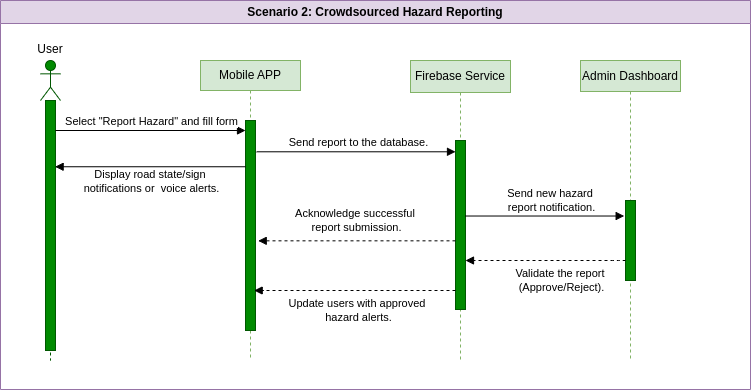

The diagram above was exported from draw.io. Its source (the exported page's mxGraphModel, read from the mxfile embedded in the PNG):
<mxGraphModel dx="532" dy="422" grid="0" gridSize="10" guides="1" tooltips="1" connect="1" arrows="1" fold="1" page="1" pageScale="1" pageWidth="980" pageHeight="1390" background="#ffffff" math="0" shadow="0">
  <root>
    <mxCell id="0" />
    <mxCell id="1" parent="0" />
    <mxCell id="4" value="Scenario 2: Crowdsourced Hazard Reporting" style="swimlane;whiteSpace=wrap;html=1;fillColor=#e1d5e7;strokeColor=#9673a6;" parent="1" vertex="1">
      <mxGeometry x="80" y="10" width="750" height="389" as="geometry" />
    </mxCell>
    <mxCell id="5" value="Mobile APP" style="shape=umlLifeline;perimeter=lifelinePerimeter;whiteSpace=wrap;html=1;container=1;dropTarget=0;collapsible=0;recursiveResize=0;outlineConnect=0;portConstraint=eastwest;newEdgeStyle={&quot;edgeStyle&quot;:&quot;elbowEdgeStyle&quot;,&quot;elbow&quot;:&quot;vertical&quot;,&quot;curved&quot;:0,&quot;rounded&quot;:0};size=30;fillColor=#d5e8d4;strokeColor=#82b366;" parent="4" vertex="1">
      <mxGeometry x="200" y="60" width="100" height="300" as="geometry" />
    </mxCell>
    <mxCell id="6" value="" style="html=1;points=[[0,0,0,0,5],[0,1,0,0,-5],[1,0,0,0,5],[1,1,0,0,-5]];perimeter=orthogonalPerimeter;outlineConnect=0;targetShapes=umlLifeline;portConstraint=eastwest;newEdgeStyle={&quot;curved&quot;:0,&quot;rounded&quot;:0};fillColor=#008a00;fontColor=#ffffff;strokeColor=#005700;" parent="5" vertex="1">
      <mxGeometry x="45" y="60" width="10" height="210" as="geometry" />
    </mxCell>
    <mxCell id="9" value="Firebase Service" style="shape=umlLifeline;perimeter=lifelinePerimeter;whiteSpace=wrap;html=1;container=1;dropTarget=0;collapsible=0;recursiveResize=0;outlineConnect=0;portConstraint=eastwest;newEdgeStyle={&quot;edgeStyle&quot;:&quot;elbowEdgeStyle&quot;,&quot;elbow&quot;:&quot;vertical&quot;,&quot;curved&quot;:0,&quot;rounded&quot;:0};size=32;fillColor=#d5e8d4;strokeColor=#82b366;" parent="4" vertex="1">
      <mxGeometry x="410" y="60" width="100" height="300" as="geometry" />
    </mxCell>
    <mxCell id="10" value="" style="html=1;points=[[0,0,0,0,5],[0,1,0,0,-5],[1,0,0,0,5],[1,1,0,0,-5]];perimeter=orthogonalPerimeter;outlineConnect=0;targetShapes=umlLifeline;portConstraint=eastwest;newEdgeStyle={&quot;curved&quot;:0,&quot;rounded&quot;:0};fillColor=#008a00;fontColor=#ffffff;strokeColor=#005700;" parent="9" vertex="1">
      <mxGeometry x="45" y="80" width="10" height="169" as="geometry" />
    </mxCell>
    <mxCell id="11" value="" style="shape=umlLifeline;perimeter=lifelinePerimeter;whiteSpace=wrap;html=1;container=1;dropTarget=0;collapsible=0;recursiveResize=0;outlineConnect=0;portConstraint=eastwest;newEdgeStyle={&quot;curved&quot;:0,&quot;rounded&quot;:0};participant=umlActor;fillColor=#008a00;fontColor=#ffffff;strokeColor=#005700;" parent="4" vertex="1">
      <mxGeometry x="40" y="60" width="20" height="300" as="geometry" />
    </mxCell>
    <mxCell id="12" value="" style="html=1;points=[[0,0,0,0,5],[0,1,0,0,-5],[1,0,0,0,5],[1,1,0,0,-5]];perimeter=orthogonalPerimeter;outlineConnect=0;targetShapes=umlLifeline;portConstraint=eastwest;newEdgeStyle={&quot;curved&quot;:0,&quot;rounded&quot;:0};fillColor=#008a00;fontColor=#ffffff;strokeColor=#005700;" parent="11" vertex="1">
      <mxGeometry x="5" y="40" width="10" height="250" as="geometry" />
    </mxCell>
    <mxCell id="13" value="" style="html=1;verticalAlign=bottom;labelBackgroundColor=none;endArrow=block;endFill=1;" parent="4" edge="1">
      <mxGeometry width="160" relative="1" as="geometry">
        <mxPoint x="55" y="130" as="sourcePoint" />
        <mxPoint x="245" y="130" as="targetPoint" />
      </mxGeometry>
    </mxCell>
    <mxCell id="14" value=" Select &quot;Report Hazard&quot; and fill form" style="edgeLabel;html=1;align=center;verticalAlign=middle;resizable=0;points=[];" parent="13" vertex="1" connectable="0">
      <mxGeometry x="0.1641" y="2" relative="1" as="geometry">
        <mxPoint x="-16" y="-8" as="offset" />
      </mxGeometry>
    </mxCell>
    <mxCell id="17" value="" style="html=1;verticalAlign=bottom;labelBackgroundColor=none;endArrow=block;endFill=1;exitX=1.117;exitY=0.149;exitDx=0;exitDy=0;exitPerimeter=0;" parent="4" source="6" target="10" edge="1">
      <mxGeometry width="160" relative="1" as="geometry">
        <mxPoint x="260" y="170" as="sourcePoint" />
        <mxPoint x="450.30999999999995" y="170" as="targetPoint" />
      </mxGeometry>
    </mxCell>
    <mxCell id="18" value="Send report to the database." style="edgeLabel;html=1;align=center;verticalAlign=middle;resizable=0;points=[];" parent="17" vertex="1" connectable="0">
      <mxGeometry x="0.1641" y="2" relative="1" as="geometry">
        <mxPoint x="-15" y="-8" as="offset" />
      </mxGeometry>
    </mxCell>
    <mxCell id="19" value="Acknowledge successful&amp;nbsp;&lt;div&gt;report submission.&lt;/div&gt;" style="edgeLabel;html=1;align=center;verticalAlign=middle;resizable=0;points=[];" parent="17" vertex="1" connectable="0">
      <mxGeometry x="0.1641" y="2" relative="1" as="geometry">
        <mxPoint x="-17" y="70" as="offset" />
      </mxGeometry>
    </mxCell>
    <mxCell id="30" value="Send new hazard&amp;nbsp;&lt;div&gt;r&lt;span style=&quot;background-color: light-dark(#ffffff, var(--ge-dark-color, #121212));&quot;&gt;eport notification.&lt;/span&gt;&lt;/div&gt;" style="edgeLabel;html=1;align=center;verticalAlign=middle;resizable=0;points=[];" parent="17" vertex="1" connectable="0">
      <mxGeometry x="0.1641" y="2" relative="1" as="geometry">
        <mxPoint x="178" y="50" as="offset" />
      </mxGeometry>
    </mxCell>
    <mxCell id="32" value="Validate the report&amp;nbsp;&lt;div&gt;(Approve/Reject).&lt;/div&gt;" style="edgeLabel;html=1;align=center;verticalAlign=middle;resizable=0;points=[];" parent="17" vertex="1" connectable="0">
      <mxGeometry x="0.1641" y="2" relative="1" as="geometry">
        <mxPoint x="188" y="130" as="offset" />
      </mxGeometry>
    </mxCell>
    <mxCell id="39" value="Update users with approved&amp;nbsp;&lt;div&gt;hazard alerts.&lt;/div&gt;" style="edgeLabel;html=1;align=center;verticalAlign=middle;resizable=0;points=[];" parent="17" vertex="1" connectable="0">
      <mxGeometry x="0.1641" y="2" relative="1" as="geometry">
        <mxPoint x="-15" y="160" as="offset" />
      </mxGeometry>
    </mxCell>
    <mxCell id="20" value="" style="html=1;verticalAlign=bottom;labelBackgroundColor=none;endArrow=block;endFill=1;dashed=1;entryX=1.272;entryY=0.573;entryDx=0;entryDy=0;entryPerimeter=0;" parent="4" source="10" target="6" edge="1">
      <mxGeometry width="160" relative="1" as="geometry">
        <mxPoint x="610" y="240" as="sourcePoint" />
        <mxPoint x="510" y="240" as="targetPoint" />
      </mxGeometry>
    </mxCell>
    <mxCell id="21" value="" style="html=1;verticalAlign=bottom;labelBackgroundColor=none;endArrow=block;endFill=1;entryX=0.962;entryY=0.265;entryDx=0;entryDy=0;entryPerimeter=0;" parent="4" source="6" target="12" edge="1">
      <mxGeometry width="160" relative="1" as="geometry">
        <mxPoint x="240" y="160" as="sourcePoint" />
        <mxPoint x="50" y="160" as="targetPoint" />
      </mxGeometry>
    </mxCell>
    <mxCell id="22" value="Display road state/sign&amp;nbsp;&lt;div&gt;notifications&amp;nbsp;&lt;span style=&quot;background-color: light-dark(#ffffff, var(--ge-dark-color, #121212));&quot;&gt;or&amp;nbsp;&amp;nbsp;&lt;/span&gt;&lt;span style=&quot;background-color: light-dark(#ffffff, var(--ge-dark-color, #121212));&quot;&gt;voice alerts.&lt;/span&gt;&lt;/div&gt;" style="edgeLabel;html=1;align=center;verticalAlign=middle;resizable=0;points=[];" parent="21" vertex="1" connectable="0">
      <mxGeometry x="0.1641" y="2" relative="1" as="geometry">
        <mxPoint x="16" y="12" as="offset" />
      </mxGeometry>
    </mxCell>
    <mxCell id="26" value="User" style="text;html=1;align=center;verticalAlign=middle;whiteSpace=wrap;rounded=0;" parent="4" vertex="1">
      <mxGeometry x="20" y="34" width="60" height="30" as="geometry" />
    </mxCell>
    <mxCell id="27" value="Admin Dashboard" style="shape=umlLifeline;perimeter=lifelinePerimeter;whiteSpace=wrap;html=1;container=1;dropTarget=0;collapsible=0;recursiveResize=0;outlineConnect=0;portConstraint=eastwest;newEdgeStyle={&quot;edgeStyle&quot;:&quot;elbowEdgeStyle&quot;,&quot;elbow&quot;:&quot;vertical&quot;,&quot;curved&quot;:0,&quot;rounded&quot;:0};size=31;fillColor=#d5e8d4;strokeColor=#82b366;" parent="4" vertex="1">
      <mxGeometry x="580" y="60" width="100" height="300" as="geometry" />
    </mxCell>
    <mxCell id="28" value="" style="html=1;points=[[0,0,0,0,5],[0,1,0,0,-5],[1,0,0,0,5],[1,1,0,0,-5]];perimeter=orthogonalPerimeter;outlineConnect=0;targetShapes=umlLifeline;portConstraint=eastwest;newEdgeStyle={&quot;curved&quot;:0,&quot;rounded&quot;:0};fillColor=#008a00;fontColor=#ffffff;strokeColor=#005700;" parent="27" vertex="1">
      <mxGeometry x="45" y="140" width="10" height="80" as="geometry" />
    </mxCell>
    <mxCell id="29" value="" style="html=1;verticalAlign=bottom;labelBackgroundColor=none;endArrow=block;endFill=1;entryX=-0.133;entryY=0.194;entryDx=0;entryDy=0;entryPerimeter=0;" parent="4" source="10" target="28" edge="1">
      <mxGeometry width="160" relative="1" as="geometry">
        <mxPoint x="610" y="219.99999999999997" as="sourcePoint" />
        <mxPoint x="750" y="219.99999999999997" as="targetPoint" />
      </mxGeometry>
    </mxCell>
    <mxCell id="31" value="" style="html=1;verticalAlign=bottom;labelBackgroundColor=none;endArrow=block;endFill=1;dashed=1;" parent="4" source="28" target="10" edge="1">
      <mxGeometry width="160" relative="1" as="geometry">
        <mxPoint x="730" y="260" as="sourcePoint" />
        <mxPoint x="610" y="260" as="targetPoint" />
        <Array as="points">
          <mxPoint x="620" y="260" />
        </Array>
      </mxGeometry>
    </mxCell>
    <mxCell id="38" value="" style="html=1;verticalAlign=bottom;labelBackgroundColor=none;endArrow=block;endFill=1;dashed=1;entryX=0.867;entryY=0.927;entryDx=0;entryDy=0;entryPerimeter=0;" parent="4" edge="1">
      <mxGeometry width="160" relative="1" as="geometry">
        <mxPoint x="455" y="290.00000000000006" as="sourcePoint" />
        <mxPoint x="253.67000000000007" y="290.00000000000006" as="targetPoint" />
      </mxGeometry>
    </mxCell>
  </root>
</mxGraphModel>